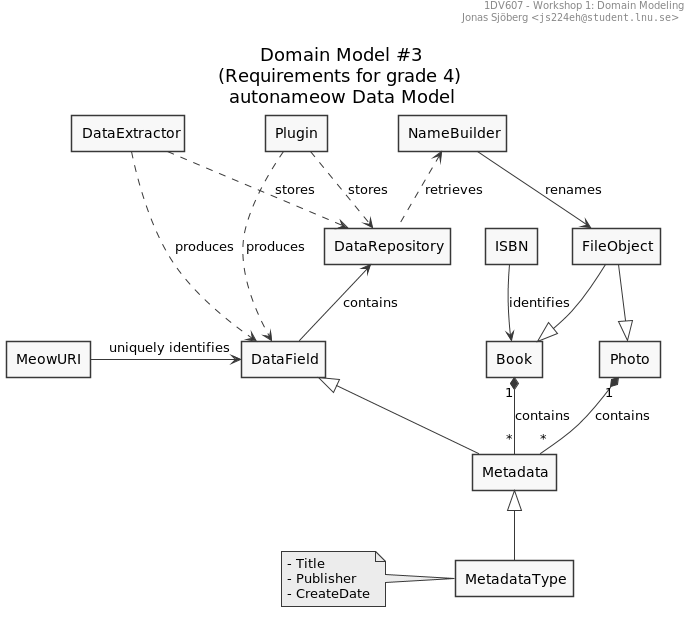

The diagram above was rendered by PlantUML. Its source (embedded in the PNG):
@startuml
' ______________________________________________________________________________
' ____ CONFIGURATION OPTIONS ___________________________________________________
' debug flag creates a 'svek.dot' and 'svek.svg' file in ~/
' !pragma svek_trace on
allow_mixing

skinparam {
    monochrome true
    'backgroundColor transparent
    classBackgroundColor transparent
    style strictuml
}

' ______________________________________________________________________________
' ____ USECASE DIAGRAM _________________________________________________________

header
1DV607 - Workshop 1: Domain Modeling
Jonas Sjöberg <""js224eh@student.lnu.se"">
end header

title \nDomain Model #3\n(Requirements for grade 4)\nautonameow Data Model

agent Book
agent Photo
agent MeowURI
agent ISBN
agent DataField
agent Metadata
'agent PlainText
agent DataExtractor
agent Plugin
agent DataRepository
'agent Analyzer
agent FileObject

agent MetadataType
note left of MetadataType : - Title\n- Publisher\n- CreateDate

agent NameBuilder




MeowURI -> DataField : uniquely identifies
ISBN --> Book : identifies

DataField <|-- Metadata
'DataField <|-- PlainText


Metadata <|-- MetadataType

FileObject --|> Book
FileObject --|> Photo

Book "1" *-- "*" Metadata : contains
Photo "1" *-- "*" Metadata : contains

DataExtractor ..> DataField : produces
Plugin ..> DataField : produces

DataRepository <-- DataField : contains

NameBuilder <.. DataRepository : retrieves
Plugin ..> DataRepository : stores
DataExtractor ..> DataRepository : stores

'Analyzer --> DataField : analyzes

NameBuilder --> FileObject : renames
@enduml